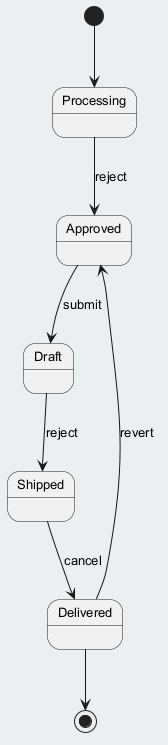

The diagram above was rendered by PlantUML. Its source (embedded in the PNG):
@startuml
skinparam backgroundColor #ECEFF1
skinparam classBackgroundColor #FFFFFF
skinparam classBorderColor #455A64
skinparam defaultFontSize 13
[*] --> Processing
Processing --> Approved : reject
Approved --> Draft : submit
Draft --> Shipped : reject
Shipped --> Delivered : cancel
Delivered --> Approved : revert
Delivered --> [*]
@enduml